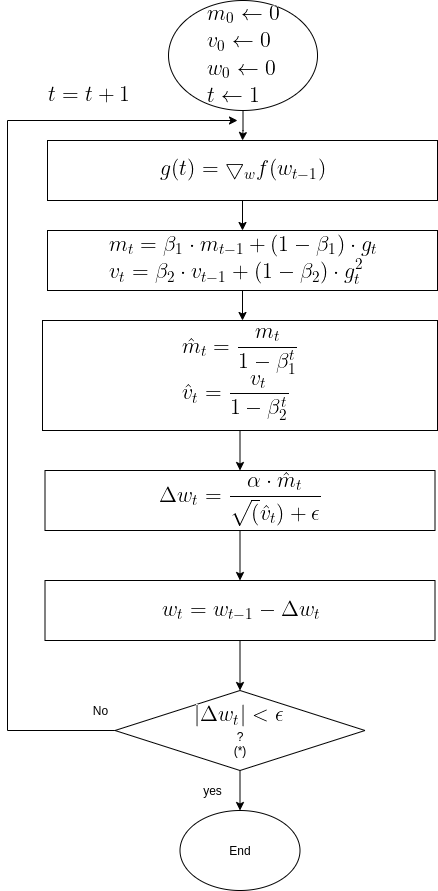

The diagram above was exported from draw.io. Its source (the exported page's mxGraphModel, read from the mxfile embedded in the PNG):
<mxGraphModel dx="1350" dy="740" grid="1" gridSize="10" guides="1" tooltips="1" connect="1" arrows="1" fold="1" page="1" pageScale="1" pageWidth="850" pageHeight="1100" math="0" shadow="0">
  <root>
    <mxCell id="0" />
    <mxCell id="1" parent="0" />
    <mxCell id="OMsr9CQZdHWhaKTnANxM-8" value="" style="edgeStyle=orthogonalEdgeStyle;rounded=0;orthogonalLoop=1;jettySize=auto;html=1;" parent="1" source="OMsr9CQZdHWhaKTnANxM-1" target="OMsr9CQZdHWhaKTnANxM-2" edge="1">
      <mxGeometry relative="1" as="geometry" />
    </mxCell>
    <mxCell id="OMsr9CQZdHWhaKTnANxM-1" value="&lt;img src=&quot;https://latex.codecogs.com/gif.latex?%5Clarge%20%5C%5C%20m_0%20%5Cleftarrow%200%20%5C%5C%20v_0%20%5Cleftarrow0%20%5C%5C%20w_0%20%5Cleftarrow0%20%5C%5C%20t%20%5Cleftarrow1&quot;&gt;" style="ellipse;whiteSpace=wrap;html=1;" parent="1" vertex="1">
      <mxGeometry x="231.01" y="20" width="149" height="110" as="geometry" />
    </mxCell>
    <mxCell id="OMsr9CQZdHWhaKTnANxM-9" value="" style="edgeStyle=orthogonalEdgeStyle;rounded=0;orthogonalLoop=1;jettySize=auto;html=1;" parent="1" source="OMsr9CQZdHWhaKTnANxM-2" target="OMsr9CQZdHWhaKTnANxM-3" edge="1">
      <mxGeometry relative="1" as="geometry" />
    </mxCell>
    <mxCell id="OMsr9CQZdHWhaKTnANxM-2" value="&lt;img src=&quot;https://latex.codecogs.com/gif.latex?%5Clarge%20g%28t%29%3D%5Cbigtriangledown_w%20f%28w_%7Bt-1%7D%29&quot;&gt;" style="rounded=0;whiteSpace=wrap;html=1;" parent="1" vertex="1">
      <mxGeometry x="110" y="160" width="390" height="60" as="geometry" />
    </mxCell>
    <mxCell id="OMsr9CQZdHWhaKTnANxM-38" value="" style="edgeStyle=orthogonalEdgeStyle;rounded=0;orthogonalLoop=1;jettySize=auto;html=1;" parent="1" source="OMsr9CQZdHWhaKTnANxM-3" edge="1">
      <mxGeometry relative="1" as="geometry">
        <mxPoint x="305" y="340" as="targetPoint" />
      </mxGeometry>
    </mxCell>
    <mxCell id="OMsr9CQZdHWhaKTnANxM-3" value="&lt;img src=&quot;https://latex.codecogs.com/gif.latex?%5Clarge%20%5C%5C%20m_t%3D%5Cbeta_1%20%5Ccdot%20m_%7Bt-1%7D%20&amp;amp;plus;%20%281-%5Cbeta_1%29%20%5Ccdot%20g_%7Bt%7D%20%5C%5C%20v_t%3D%5Cbeta_2%20%5Ccdot%20v_%7Bt-1%7D%20&amp;amp;plus;%20%281-%5Cbeta_2%29%20%5Ccdot%20g_t%5E2&quot;&gt;" style="rounded=0;whiteSpace=wrap;html=1;" parent="1" vertex="1">
      <mxGeometry x="110" y="250" width="390" height="60" as="geometry" />
    </mxCell>
    <mxCell id="OMsr9CQZdHWhaKTnANxM-13" style="edgeStyle=orthogonalEdgeStyle;rounded=0;orthogonalLoop=1;jettySize=auto;html=1;exitX=0;exitY=0.5;exitDx=0;exitDy=0;" parent="1" source="OMsr9CQZdHWhaKTnANxM-6" edge="1">
      <mxGeometry relative="1" as="geometry">
        <mxPoint x="300" y="140" as="targetPoint" />
        <mxPoint x="318.26" y="380" as="sourcePoint" />
        <Array as="points">
          <mxPoint x="70" y="750" />
          <mxPoint x="70" y="140" />
        </Array>
      </mxGeometry>
    </mxCell>
    <mxCell id="OMsr9CQZdHWhaKTnANxM-19" value="" style="edgeStyle=orthogonalEdgeStyle;rounded=0;orthogonalLoop=1;jettySize=auto;html=1;" parent="1" source="OMsr9CQZdHWhaKTnANxM-6" target="OMsr9CQZdHWhaKTnANxM-17" edge="1">
      <mxGeometry relative="1" as="geometry" />
    </mxCell>
    <mxCell id="OMsr9CQZdHWhaKTnANxM-6" value="&lt;img src=&quot;https://latex.codecogs.com/gif.latex?%5Clarge%20%7C%5CDelta%20w_t%7C%3C%5Cepsilon&quot;&gt;&lt;br&gt;?&lt;br&gt;(*)" style="rhombus;whiteSpace=wrap;html=1;" parent="1" vertex="1">
      <mxGeometry x="177.5" y="710" width="250" height="80" as="geometry" />
    </mxCell>
    <mxCell id="OMsr9CQZdHWhaKTnANxM-16" value="No" style="text;html=1;align=center;verticalAlign=middle;resizable=0;points=[];autosize=1;strokeColor=none;" parent="1" vertex="1">
      <mxGeometry x="147.5" y="720" width="30" height="20" as="geometry" />
    </mxCell>
    <mxCell id="OMsr9CQZdHWhaKTnANxM-17" value="End" style="ellipse;whiteSpace=wrap;html=1;" parent="1" vertex="1">
      <mxGeometry x="242.5" y="830" width="120" height="80" as="geometry" />
    </mxCell>
    <mxCell id="OMsr9CQZdHWhaKTnANxM-26" value="yes" style="text;html=1;align=center;verticalAlign=middle;resizable=0;points=[];autosize=1;strokeColor=none;" parent="1" vertex="1">
      <mxGeometry x="260" y="800" width="30" height="20" as="geometry" />
    </mxCell>
    <mxCell id="OMsr9CQZdHWhaKTnANxM-30" value="&lt;img src=&quot;https://latex.codecogs.com/gif.latex?%5Clarge%20%5C%5C%20t%3Dt&amp;amp;plus;1&quot;&gt;" style="text;html=1;align=center;verticalAlign=middle;resizable=0;points=[];autosize=1;strokeColor=none;" parent="1" vertex="1">
      <mxGeometry x="100" y="100" width="100" height="30" as="geometry" />
    </mxCell>
    <mxCell id="OMsr9CQZdHWhaKTnANxM-45" value="" style="edgeStyle=orthogonalEdgeStyle;rounded=0;orthogonalLoop=1;jettySize=auto;html=1;" parent="1" source="OMsr9CQZdHWhaKTnANxM-34" target="OMsr9CQZdHWhaKTnANxM-43" edge="1">
      <mxGeometry relative="1" as="geometry" />
    </mxCell>
    <mxCell id="OMsr9CQZdHWhaKTnANxM-34" value="&lt;img src=&quot;https://latex.codecogs.com/gif.latex?%5Clarge%20%5C%5C%20%5Chat%7Bm%7D_t%3D%5Cfrac%7Bm_t%7D%7B1-%5Cbeta_1%5Et%7D%20%5C%5C%20%5Chat%7Bv%7D_t%3D%5Cfrac%7Bv_t%7D%7B1-%5Cbeta_2%5Et%7D&quot;&gt;" style="rounded=0;whiteSpace=wrap;html=1;" parent="1" vertex="1">
      <mxGeometry x="105" y="340" width="395" height="110" as="geometry" />
    </mxCell>
    <mxCell id="OMsr9CQZdHWhaKTnANxM-46" value="" style="edgeStyle=orthogonalEdgeStyle;rounded=0;orthogonalLoop=1;jettySize=auto;html=1;" parent="1" source="OMsr9CQZdHWhaKTnANxM-43" target="OMsr9CQZdHWhaKTnANxM-44" edge="1">
      <mxGeometry relative="1" as="geometry" />
    </mxCell>
    <mxCell id="OMsr9CQZdHWhaKTnANxM-43" value="&lt;img src=&quot;https://latex.codecogs.com/gif.latex?%5Clarge%20%5C%5C%20%5CDelta%20w_t%20%3D%20%5Cfrac%7B%5Calpha%20%5Ccdot%20%5Chat%7Bm%7D_t%7D%7B%5Csqrt%28%5Chat%7Bv%7D_t%29&amp;amp;plus;%5Cepsilon%7D&quot;&gt;" style="rounded=0;whiteSpace=wrap;html=1;" parent="1" vertex="1">
      <mxGeometry x="107.5" y="490" width="390" height="60" as="geometry" />
    </mxCell>
    <mxCell id="OMsr9CQZdHWhaKTnANxM-47" value="" style="edgeStyle=orthogonalEdgeStyle;rounded=0;orthogonalLoop=1;jettySize=auto;html=1;" parent="1" source="OMsr9CQZdHWhaKTnANxM-44" target="OMsr9CQZdHWhaKTnANxM-6" edge="1">
      <mxGeometry relative="1" as="geometry" />
    </mxCell>
    <mxCell id="OMsr9CQZdHWhaKTnANxM-44" value="&lt;img src=&quot;https://latex.codecogs.com/gif.latex?%5Clarge%20%5C%5C%20w_t%3Dw_%7Bt-1%7D-%5CDelta%20w_t&quot;&gt;" style="rounded=0;whiteSpace=wrap;html=1;" parent="1" vertex="1">
      <mxGeometry x="107.5" y="600" width="390" height="60" as="geometry" />
    </mxCell>
  </root>
</mxGraphModel>